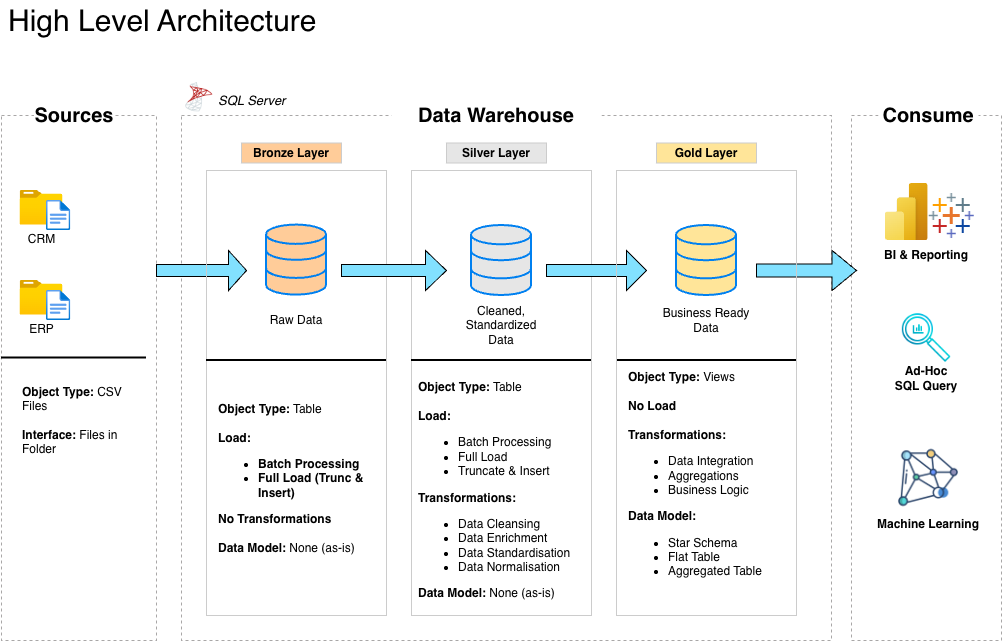

The diagram above was exported from draw.io. Its source (the exported page's mxGraphModel, read from the mxfile embedded in the PNG):
<mxGraphModel dx="1051" dy="2039" grid="1" gridSize="10" guides="1" tooltips="1" connect="1" arrows="1" fold="1" page="1" pageScale="1" pageWidth="1920" pageHeight="1200" math="0" shadow="0">
  <root>
    <mxCell id="0" />
    <mxCell id="1" parent="0" />
    <mxCell id="w_lKJSipeb23NPRuvjDD-1" parent="1" style="text;html=1;whiteSpace=wrap;strokeColor=none;fillColor=none;align=left;verticalAlign=middle;rounded=0;fontSize=30;" value="High Level Architecture" vertex="1">
      <mxGeometry height="40" width="390" x="30" y="-1100" as="geometry" />
    </mxCell>
    <mxCell id="w_lKJSipeb23NPRuvjDD-2" parent="1" style="rounded=0;whiteSpace=wrap;html=1;fillColor=none;labelBorderColor=none;textOpacity=10;dashed=1;strokeColor=light-dark(#a9a7a7, #ededed);" value="" vertex="1">
      <mxGeometry height="525" width="155" x="25" y="-985" as="geometry" />
    </mxCell>
    <mxCell id="w_lKJSipeb23NPRuvjDD-4" parent="1" style="text;html=1;whiteSpace=wrap;strokeColor=none;fillColor=default;align=center;verticalAlign=middle;rounded=0;fontSize=20;labelBackgroundColor=#FFFFFF;fontStyle=1" value="Sources" vertex="1">
      <mxGeometry height="30" width="80" x="57.5" y="-1000" as="geometry" />
    </mxCell>
    <mxCell id="w_lKJSipeb23NPRuvjDD-5" parent="1" style="rounded=0;whiteSpace=wrap;html=1;fillColor=none;labelBorderColor=none;textOpacity=10;dashed=1;strokeColor=light-dark(#a9a7a7, #ededed);" value="&lt;span style=&quot;color: rgba(0, 0, 0, 0); font-family: monospace; font-size: 0px; text-align: start; text-wrap-mode: nowrap;&quot;&gt;%3CmxGraphModel%3E%3Croot%3E%3CmxCell%20id%3D%220%22%2F%3E%3CmxCell%20id%3D%221%22%20parent%3D%220%22%2F%3E%3CmxCell%20id%3D%222%22%20parent%3D%221%22%20style%3D%22text%3Bhtml%3D1%3BwhiteSpace%3Dwrap%3BstrokeColor%3D%23CCCCCC%3BfillColor%3D%23FFCC99%3Balign%3Dcenter%3BverticalAlign%3Dmiddle%3Brounded%3D0%3BgradientColor%3Dnone%3B%22%20value%3D%22Bronze%20Layer%22%20vertex%3D%221%22%3E%3CmxGeometry%20height%3D%2220%22%20width%3D%22100%22%20x%3D%22230%22%20y%3D%22-940%22%20as%3D%22geometry%22%2F%3E%3C%2FmxCell%3E%3CmxCell%20id%3D%223%22%20parent%3D%221%22%20style%3D%22rounded%3D0%3BwhiteSpace%3Dwrap%3Bhtml%3D1%3BstrokeColor%3D%23CCCCCC%3BfillColor%3Dnone%3B%22%20value%3D%22%22%20vertex%3D%221%22%3E%3CmxGeometry%20height%3D%22230%22%20width%3D%22100%22%20x%3D%22230%22%20y%3D%22-910%22%20as%3D%22geometry%22%2F%3E%3C%2FmxCell%3E%3C%2Froot%3E%3C%2FmxGraphModel%3E&lt;/span&gt;" vertex="1">
      <mxGeometry height="525" width="650" x="205" y="-985" as="geometry" />
    </mxCell>
    <mxCell id="w_lKJSipeb23NPRuvjDD-6" parent="1" style="text;html=1;whiteSpace=wrap;strokeColor=none;fillColor=default;align=center;verticalAlign=middle;rounded=0;fontSize=20;labelBackgroundColor=#FFFFFF;fontStyle=1" value="Data Warehouse" vertex="1">
      <mxGeometry height="30" width="210" x="415" y="-1000" as="geometry" />
    </mxCell>
    <mxCell id="w_lKJSipeb23NPRuvjDD-7" parent="1" style="rounded=0;whiteSpace=wrap;html=1;fillColor=none;labelBorderColor=none;textOpacity=10;dashed=1;strokeColor=light-dark(#a9a7a7, #ededed);" value="" vertex="1">
      <mxGeometry height="525" width="150" x="875" y="-985" as="geometry" />
    </mxCell>
    <mxCell id="w_lKJSipeb23NPRuvjDD-8" parent="1" style="text;html=1;whiteSpace=wrap;strokeColor=none;fillColor=default;align=center;verticalAlign=middle;rounded=0;fontSize=20;labelBackgroundColor=#FFFFFF;fontStyle=1" value="Consume" vertex="1">
      <mxGeometry height="30" width="100" x="902" y="-1000" as="geometry" />
    </mxCell>
    <mxCell id="w_lKJSipeb23NPRuvjDD-9" parent="1" style="text;html=1;whiteSpace=wrap;strokeColor=#CCCCCC;fillColor=#FFCC99;align=center;verticalAlign=middle;rounded=0;gradientColor=none;fontStyle=1" value="Bronze Layer" vertex="1">
      <mxGeometry height="20" width="100" x="265" y="-957.5" as="geometry" />
    </mxCell>
    <mxCell id="w_lKJSipeb23NPRuvjDD-17" parent="1" style="text;html=1;whiteSpace=wrap;strokeColor=#CCCCCC;fillColor=#E6E6E6;align=center;verticalAlign=middle;rounded=0;gradientColor=none;fontStyle=1" value="Silver Layer" vertex="1">
      <mxGeometry height="20" width="100" x="470" y="-957.5" as="geometry" />
    </mxCell>
    <mxCell id="w_lKJSipeb23NPRuvjDD-19" parent="1" style="text;html=1;whiteSpace=wrap;strokeColor=#CCCCCC;fillColor=#FFE599;align=center;verticalAlign=middle;rounded=0;gradientColor=none;fontStyle=1" value="Gold Layer" vertex="1">
      <mxGeometry height="20" width="100" x="680" y="-957.5" as="geometry" />
    </mxCell>
    <mxCell id="w_lKJSipeb23NPRuvjDD-21" parent="1" style="image;aspect=fixed;html=1;points=[];align=center;fontSize=12;image=img/lib/azure2/general/Folder_Blank.svg;" value="CRM" vertex="1">
      <mxGeometry height="34.58" width="42.61" x="43.69" y="-910" as="geometry" />
    </mxCell>
    <mxCell id="w_lKJSipeb23NPRuvjDD-22" parent="1" style="image;aspect=fixed;html=1;points=[];align=center;fontSize=12;image=img/lib/azure2/general/File.svg;" value="" vertex="1">
      <mxGeometry height="30" width="24.35" x="70" y="-900" as="geometry" />
    </mxCell>
    <mxCell id="w_lKJSipeb23NPRuvjDD-23" parent="1" style="image;aspect=fixed;html=1;points=[];align=center;fontSize=12;image=img/lib/azure2/general/Folder_Blank.svg;" value="ERP" vertex="1">
      <mxGeometry height="34.58" width="42.61" x="43.69" y="-820" as="geometry" />
    </mxCell>
    <mxCell id="w_lKJSipeb23NPRuvjDD-24" parent="1" style="image;aspect=fixed;html=1;points=[];align=center;fontSize=12;image=img/lib/azure2/general/File.svg;" value="" vertex="1">
      <mxGeometry height="30" width="24.35" x="70" y="-810" as="geometry" />
    </mxCell>
    <mxCell id="w_lKJSipeb23NPRuvjDD-31" parent="1" style="line;strokeWidth=2;html=1;" value="" vertex="1">
      <mxGeometry height="10" width="145" x="25" y="-747.5" as="geometry" />
    </mxCell>
    <mxCell id="w_lKJSipeb23NPRuvjDD-32" parent="1" style="text;html=1;whiteSpace=wrap;strokeColor=none;fillColor=none;align=left;verticalAlign=middle;rounded=0;fontSize=12;" value="&lt;b&gt;Object Type:&lt;/b&gt; CSV Files&lt;div&gt;&lt;br&gt;&lt;div&gt;&lt;b&gt;Interface:&lt;/b&gt; Files in Folder&lt;/div&gt;&lt;/div&gt;" vertex="1">
      <mxGeometry height="100" width="120" x="43.69" y="-730" as="geometry" />
    </mxCell>
    <mxCell id="w_lKJSipeb23NPRuvjDD-37" parent="1" style="shape=singleArrow;whiteSpace=wrap;html=1;fillColor=#82E1FF;" value="" vertex="1">
      <mxGeometry height="40" width="90" x="180" y="-850" as="geometry" />
    </mxCell>
    <mxCell id="w_lKJSipeb23NPRuvjDD-41" parent="1" style="shape=singleArrow;whiteSpace=wrap;html=1;fillColor=#82E1FF;arrowWidth=0.3289473684210577;arrowSize=0.24421052631578846;" value="" vertex="1">
      <mxGeometry height="40" width="100" x="780" y="-850" as="geometry" />
    </mxCell>
    <mxCell id="lWXPJRNefFzSNAyJ3-PX-1" parent="1" style="rounded=0;whiteSpace=wrap;html=1;strokeColor=#CCCCCC;fillColor=none;" value="" vertex="1">
      <mxGeometry height="445" width="180" x="230" y="-930" as="geometry" />
    </mxCell>
    <mxCell id="lWXPJRNefFzSNAyJ3-PX-2" parent="1" style="rounded=0;whiteSpace=wrap;html=1;strokeColor=#CCCCCC;fillColor=none;" value="" vertex="1">
      <mxGeometry height="445" width="180" x="435" y="-930" as="geometry" />
    </mxCell>
    <mxCell id="lWXPJRNefFzSNAyJ3-PX-7" parent="1" style="shape=singleArrow;whiteSpace=wrap;html=1;fillColor=#82E1FF;" value="" vertex="1">
      <mxGeometry height="40" width="105" x="365" y="-850" as="geometry" />
    </mxCell>
    <mxCell id="lWXPJRNefFzSNAyJ3-PX-8" parent="1" style="shape=singleArrow;whiteSpace=wrap;html=1;fillColor=#82E1FF;" value="" vertex="1">
      <mxGeometry height="40" width="100" x="570" y="-850" as="geometry" />
    </mxCell>
    <mxCell id="lWXPJRNefFzSNAyJ3-PX-9" parent="1" style="text;html=1;whiteSpace=wrap;strokeColor=none;fillColor=none;align=center;verticalAlign=middle;rounded=0;" value="Cleaned, Standardized Data" vertex="1">
      <mxGeometry height="40" width="100" x="475" y="-795" as="geometry" />
    </mxCell>
    <mxCell id="lWXPJRNefFzSNAyJ3-PX-10" parent="1" style="text;html=1;whiteSpace=wrap;strokeColor=none;fillColor=none;align=center;verticalAlign=middle;rounded=0;" value="Raw Data" vertex="1">
      <mxGeometry height="30" width="90" x="275" y="-795" as="geometry" />
    </mxCell>
    <mxCell id="lWXPJRNefFzSNAyJ3-PX-11" parent="1" style="text;html=1;whiteSpace=wrap;strokeColor=none;fillColor=none;align=center;verticalAlign=middle;rounded=0;" value="Business Ready Data" vertex="1">
      <mxGeometry height="30" width="100" x="680" y="-795" as="geometry" />
    </mxCell>
    <mxCell id="lWXPJRNefFzSNAyJ3-PX-13" parent="1" style="line;strokeWidth=2;html=1;" value="" vertex="1">
      <mxGeometry height="10" width="130" x="465" y="-745" as="geometry" />
    </mxCell>
    <mxCell id="lWXPJRNefFzSNAyJ3-PX-15" parent="1" style="text;html=1;whiteSpace=wrap;strokeColor=none;fillColor=none;align=left;verticalAlign=middle;rounded=0;fontSize=12;" value="&lt;b&gt;Object Type:&lt;/b&gt; Table&lt;div&gt;&lt;br&gt;&lt;div&gt;&lt;b&gt;Load:&amp;nbsp;&lt;/b&gt;&lt;/div&gt;&lt;div&gt;&lt;ul&gt;&lt;li&gt;&lt;b&gt;Batch Processing&lt;/b&gt;&lt;/li&gt;&lt;li&gt;&lt;b&gt;Full Load (Trunc &amp;amp; Insert)&lt;/b&gt;&lt;/li&gt;&lt;/ul&gt;&lt;b&gt;No Transformations&lt;/b&gt;&lt;/div&gt;&lt;div&gt;&lt;b&gt;&lt;br&gt;&lt;/b&gt;&lt;/div&gt;&lt;div&gt;&lt;b&gt;Data Model: &lt;/b&gt;None (as-is)&lt;/div&gt;&lt;/div&gt;" vertex="1">
      <mxGeometry height="225" width="160" x="240" y="-735" as="geometry" />
    </mxCell>
    <mxCell id="lWXPJRNefFzSNAyJ3-PX-16" parent="1" style="text;html=1;whiteSpace=wrap;strokeColor=none;fillColor=none;align=left;verticalAlign=middle;rounded=0;" value="&lt;font&gt;&lt;b style=&quot;&quot;&gt;Object Type:&lt;/b&gt; Table&lt;/font&gt;&lt;div&gt;&lt;font&gt;&lt;br&gt;&lt;/font&gt;&lt;div&gt;&lt;font&gt;&lt;b&gt;Load:&amp;nbsp;&lt;/b&gt;&lt;/font&gt;&lt;/div&gt;&lt;div&gt;&lt;ul&gt;&lt;li&gt;&lt;font&gt;Batch Processing&lt;/font&gt;&lt;/li&gt;&lt;li&gt;&lt;font&gt;Full Load&lt;/font&gt;&lt;/li&gt;&lt;li&gt;&lt;font&gt;Truncate &amp;amp; Insert&lt;/font&gt;&lt;/li&gt;&lt;/ul&gt;&lt;b&gt;&lt;font&gt;Transformations:&lt;/font&gt;&lt;/b&gt;&lt;/div&gt;&lt;div&gt;&lt;ul&gt;&lt;li&gt;&lt;font&gt;Data Cleansing&lt;/font&gt;&lt;/li&gt;&lt;li&gt;&lt;font&gt;Data Enrichment&lt;/font&gt;&lt;/li&gt;&lt;li&gt;&lt;font&gt;Data Standardisation&lt;/font&gt;&lt;/li&gt;&lt;li&gt;&lt;font&gt;Data Normalisation&lt;/font&gt;&lt;/li&gt;&lt;/ul&gt;&lt;div&gt;&lt;font&gt;&lt;b style=&quot;&quot;&gt;Data Model: &lt;/b&gt;None (as-is)&lt;/font&gt;&lt;/div&gt;&lt;/div&gt;&lt;/div&gt;" vertex="1">
      <mxGeometry height="240" width="170" x="440" y="-730" as="geometry" />
    </mxCell>
    <mxCell id="lWXPJRNefFzSNAyJ3-PX-17" parent="1" style="text;html=1;whiteSpace=wrap;strokeColor=none;fillColor=none;align=left;verticalAlign=middle;rounded=0;" value="&lt;font&gt;&lt;b style=&quot;&quot;&gt;Object Type:&lt;/b&gt; Views&lt;/font&gt;&lt;div&gt;&lt;font&gt;&lt;br&gt;&lt;/font&gt;&lt;div&gt;&lt;font&gt;&lt;b&gt;No Load&lt;/b&gt;&lt;/font&gt;&lt;/div&gt;&lt;div&gt;&lt;font&gt;&lt;b&gt;&lt;br&gt;&lt;/b&gt;&lt;/font&gt;&lt;/div&gt;&lt;div&gt;&lt;b&gt;&lt;font&gt;Transformations:&lt;/font&gt;&lt;/b&gt;&lt;/div&gt;&lt;div&gt;&lt;ul&gt;&lt;li&gt;&lt;font&gt;Data Integration&lt;/font&gt;&lt;/li&gt;&lt;li&gt;&lt;span style=&quot;background-color: transparent; color: light-dark(rgb(0, 0, 0), rgb(255, 255, 255));&quot;&gt;&lt;font&gt;Aggregations&lt;/font&gt;&lt;/span&gt;&lt;/li&gt;&lt;li&gt;&lt;span style=&quot;background-color: transparent; color: light-dark(rgb(0, 0, 0), rgb(255, 255, 255));&quot;&gt;&lt;font&gt;Business Logic&lt;/font&gt;&lt;/span&gt;&lt;/li&gt;&lt;/ul&gt;&lt;b style=&quot;background-color: transparent; color: light-dark(rgb(0, 0, 0), rgb(255, 255, 255));&quot;&gt;&lt;font&gt;Data Model:&amp;nbsp;&lt;/font&gt;&lt;/b&gt;&lt;/div&gt;&lt;div&gt;&lt;ul&gt;&lt;li&gt;&lt;font&gt;Star Schema&lt;/font&gt;&lt;/li&gt;&lt;li&gt;&lt;font&gt;Flat Table&lt;/font&gt;&lt;/li&gt;&lt;li&gt;&lt;font&gt;Aggregated Table&lt;/font&gt;&lt;/li&gt;&lt;/ul&gt;&lt;/div&gt;&lt;/div&gt;" vertex="1">
      <mxGeometry height="230" width="160" x="650" y="-735" as="geometry" />
    </mxCell>
    <mxCell id="lWXPJRNefFzSNAyJ3-PX-18" parent="1" style="line;strokeWidth=2;html=1;" value="" vertex="1">
      <mxGeometry height="10" width="180" x="435" y="-745" as="geometry" />
    </mxCell>
    <mxCell id="lWXPJRNefFzSNAyJ3-PX-20" parent="1" style="line;strokeWidth=2;html=1;" value="" vertex="1">
      <mxGeometry height="10" width="180" x="230" y="-745" as="geometry" />
    </mxCell>
    <mxCell id="lWXPJRNefFzSNAyJ3-PX-21" parent="1" style="line;strokeWidth=2;html=1;" value="" vertex="1">
      <mxGeometry height="10" width="180" x="640" y="-745" as="geometry" />
    </mxCell>
    <mxCell id="lWXPJRNefFzSNAyJ3-PX-24" parent="1" style="image;aspect=fixed;html=1;points=[];align=center;fontSize=12;image=img/lib/azure2/power_platform/PowerBI.svg;" value="" vertex="1">
      <mxGeometry height="57" width="42.75" x="909" y="-917" as="geometry" />
    </mxCell>
    <mxCell id="lWXPJRNefFzSNAyJ3-PX-26" parent="1" style="shape=image;verticalLabelPosition=bottom;labelBackgroundColor=default;verticalAlign=top;aspect=fixed;imageAspect=0;image=data:image/png,(base64 omitted: 912 chars);" value="" vertex="1">
      <mxGeometry height="48" width="48" x="951.75" y="-908" as="geometry" />
    </mxCell>
    <mxCell id="lWXPJRNefFzSNAyJ3-PX-27" parent="1" style="text;html=1;whiteSpace=wrap;strokeColor=none;fillColor=none;align=center;verticalAlign=middle;rounded=0;fontStyle=1" value="BI &amp;amp; Reporting" vertex="1">
      <mxGeometry height="30" width="100" x="900" y="-860" as="geometry" />
    </mxCell>
    <mxCell id="lWXPJRNefFzSNAyJ3-PX-28" parent="1" style="html=1;verticalLabelPosition=bottom;align=center;labelBackgroundColor=#ffffff;verticalAlign=top;strokeWidth=2;strokeColor=#0080F0;shadow=0;dashed=0;shape=mxgraph.ios7.icons.data;fillColor=#E6E6E6;" value="" vertex="1">
      <mxGeometry height="70" width="60" x="495" y="-875" as="geometry" />
    </mxCell>
    <mxCell id="lWXPJRNefFzSNAyJ3-PX-30" parent="1" style="html=1;verticalLabelPosition=bottom;align=center;labelBackgroundColor=#ffffff;verticalAlign=top;strokeWidth=2;strokeColor=#0080F0;shadow=0;dashed=0;shape=mxgraph.ios7.icons.data;fillColor=#FFE599;" value="" vertex="1">
      <mxGeometry height="70" width="60" x="700" y="-875" as="geometry" />
    </mxCell>
    <mxCell id="lWXPJRNefFzSNAyJ3-PX-31" parent="1" style="html=1;verticalLabelPosition=bottom;align=center;labelBackgroundColor=#ffffff;verticalAlign=top;strokeWidth=2;strokeColor=#0080F0;shadow=0;dashed=0;shape=mxgraph.ios7.icons.data;fillColor=#FFCC99;" value="" vertex="1">
      <mxGeometry height="70" width="60" x="290" y="-875.42" as="geometry" />
    </mxCell>
    <mxCell id="lWXPJRNefFzSNAyJ3-PX-32" parent="1" style="shape=image;verticalLabelPosition=bottom;labelBackgroundColor=default;verticalAlign=top;aspect=fixed;imageAspect=0;image=data:image/png,(base64 omitted: 4588 chars);" value="" vertex="1">
      <mxGeometry height="50" width="50" x="925" y="-787.5" as="geometry" />
    </mxCell>
    <mxCell id="lWXPJRNefFzSNAyJ3-PX-33" parent="1" style="text;html=1;whiteSpace=wrap;strokeColor=none;fillColor=none;align=center;verticalAlign=middle;rounded=0;fontStyle=1" value="Ad-Hoc&lt;div&gt;SQL Query&lt;/div&gt;" vertex="1">
      <mxGeometry height="30" width="80" x="910" y="-737.5" as="geometry" />
    </mxCell>
    <mxCell id="lWXPJRNefFzSNAyJ3-PX-34" parent="1" style="shape=image;verticalLabelPosition=bottom;labelBackgroundColor=default;verticalAlign=top;aspect=fixed;imageAspect=0;image=data:image/png,(base64 omitted: 7032 chars);" value="" vertex="1">
      <mxGeometry height="62" width="62" x="921" y="-653.5" as="geometry" />
    </mxCell>
    <mxCell id="lWXPJRNefFzSNAyJ3-PX-35" parent="1" style="text;html=1;whiteSpace=wrap;strokeColor=none;fillColor=none;align=center;verticalAlign=middle;rounded=0;fontStyle=1" value="Machine Learning" vertex="1">
      <mxGeometry height="30" width="110" x="897" y="-591.5" as="geometry" />
    </mxCell>
    <mxCell id="lWXPJRNefFzSNAyJ3-PX-37" parent="1" style="shape=image;verticalLabelPosition=bottom;labelBackgroundColor=default;verticalAlign=top;aspect=fixed;imageAspect=0;image=data:image/png,(base64 omitted: 3840 chars);" value="" vertex="1">
      <mxGeometry height="35" width="35" x="205" y="-1020" as="geometry" />
    </mxCell>
    <mxCell id="lWXPJRNefFzSNAyJ3-PX-38" parent="1" style="text;html=1;whiteSpace=wrap;strokeColor=none;fillColor=none;align=left;verticalAlign=middle;rounded=0;fontStyle=2;fontSize=13;" value="SQL Server" vertex="1">
      <mxGeometry height="30" width="80" x="240" y="-1015" as="geometry" />
    </mxCell>
    <mxCell id="lWXPJRNefFzSNAyJ3-PX-39" parent="1" style="rounded=0;whiteSpace=wrap;html=1;strokeColor=#CCCCCC;fillColor=none;" value="" vertex="1">
      <mxGeometry height="445" width="180" x="640" y="-930" as="geometry" />
    </mxCell>
  </root>
</mxGraphModel>